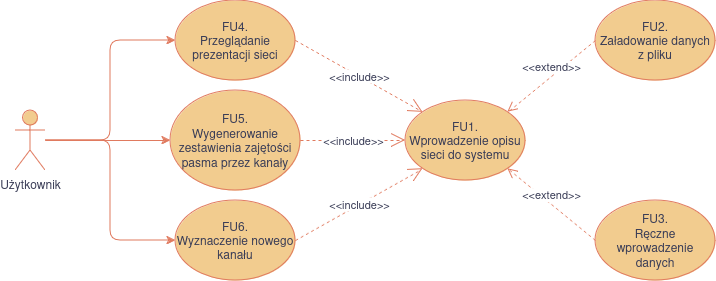

The diagram above was exported from draw.io. Its source (the exported page's mxGraphModel, read from the mxfile embedded in the PNG):
<mxGraphModel dx="1079" dy="546" grid="1" gridSize="10" guides="1" tooltips="1" connect="1" arrows="1" fold="1" page="1" pageScale="1" pageWidth="850" pageHeight="1100" math="0" shadow="0">
  <root>
    <mxCell id="0" />
    <mxCell id="1" parent="0" />
    <mxCell id="AvFX2kMZ2if7fcf0_LhW-10" style="edgeStyle=orthogonalEdgeStyle;orthogonalLoop=1;jettySize=auto;html=1;entryX=0;entryY=0.5;entryDx=0;entryDy=0;strokeColor=#E07A5F;fontColor=#393C56;fillColor=#F2CC8F;" edge="1" parent="1" source="AvFX2kMZ2if7fcf0_LhW-1" target="AvFX2kMZ2if7fcf0_LhW-5">
      <mxGeometry relative="1" as="geometry" />
    </mxCell>
    <mxCell id="AvFX2kMZ2if7fcf0_LhW-11" style="edgeStyle=orthogonalEdgeStyle;orthogonalLoop=1;jettySize=auto;html=1;entryX=0;entryY=0.5;entryDx=0;entryDy=0;strokeColor=#E07A5F;fontColor=#393C56;fillColor=#F2CC8F;" edge="1" parent="1" source="AvFX2kMZ2if7fcf0_LhW-1" target="AvFX2kMZ2if7fcf0_LhW-6">
      <mxGeometry relative="1" as="geometry" />
    </mxCell>
    <mxCell id="AvFX2kMZ2if7fcf0_LhW-12" style="edgeStyle=orthogonalEdgeStyle;orthogonalLoop=1;jettySize=auto;html=1;entryX=0;entryY=0.5;entryDx=0;entryDy=0;strokeColor=#E07A5F;fontColor=#393C56;fillColor=#F2CC8F;" edge="1" parent="1" source="AvFX2kMZ2if7fcf0_LhW-1" target="AvFX2kMZ2if7fcf0_LhW-7">
      <mxGeometry relative="1" as="geometry" />
    </mxCell>
    <mxCell id="AvFX2kMZ2if7fcf0_LhW-1" value="&lt;div&gt;Użytkownik&lt;/div&gt;" style="shape=umlActor;verticalLabelPosition=bottom;verticalAlign=top;html=1;outlineConnect=0;strokeColor=#E07A5F;fontColor=#393C56;fillColor=#F2CC8F;" vertex="1" parent="1">
      <mxGeometry x="110" y="310" width="30" height="60" as="geometry" />
    </mxCell>
    <mxCell id="AvFX2kMZ2if7fcf0_LhW-2" value="&lt;div&gt;FU1.&lt;/div&gt;&lt;div&gt;Wprowadzenie opisu sieci do systemu&lt;br&gt;&lt;/div&gt;" style="ellipse;whiteSpace=wrap;html=1;strokeColor=#E07A5F;fontColor=#393C56;fillColor=#F2CC8F;" vertex="1" parent="1">
      <mxGeometry x="500" y="300" width="120" height="80" as="geometry" />
    </mxCell>
    <mxCell id="AvFX2kMZ2if7fcf0_LhW-3" value="&lt;div&gt;FU2.&lt;/div&gt;&lt;div&gt;Załadowanie danych z pliku&lt;br&gt;&lt;/div&gt;" style="ellipse;whiteSpace=wrap;html=1;strokeColor=#E07A5F;fontColor=#393C56;fillColor=#F2CC8F;" vertex="1" parent="1">
      <mxGeometry x="690" y="200" width="120" height="80" as="geometry" />
    </mxCell>
    <mxCell id="AvFX2kMZ2if7fcf0_LhW-4" value="&lt;div&gt;FU3.&lt;/div&gt;&lt;div&gt;Ręczne wprowadzenie danych&lt;br&gt;&lt;/div&gt;" style="ellipse;whiteSpace=wrap;html=1;strokeColor=#E07A5F;fontColor=#393C56;fillColor=#F2CC8F;" vertex="1" parent="1">
      <mxGeometry x="690" y="400" width="120" height="80" as="geometry" />
    </mxCell>
    <mxCell id="AvFX2kMZ2if7fcf0_LhW-5" value="&lt;div&gt;FU4.&lt;/div&gt;&lt;div&gt;Przeglądanie prezentacji sieci&lt;br&gt;&lt;/div&gt;" style="ellipse;whiteSpace=wrap;html=1;strokeColor=#E07A5F;fontColor=#393C56;fillColor=#F2CC8F;" vertex="1" parent="1">
      <mxGeometry x="270" y="200" width="120" height="80" as="geometry" />
    </mxCell>
    <mxCell id="AvFX2kMZ2if7fcf0_LhW-6" value="&lt;div&gt;FU5.&lt;/div&gt;&lt;div&gt;Wygenerowanie zestawienia zajętości pasma przez kanały&lt;br&gt;&lt;/div&gt;" style="ellipse;whiteSpace=wrap;html=1;strokeColor=#E07A5F;fontColor=#393C56;fillColor=#F2CC8F;" vertex="1" parent="1">
      <mxGeometry x="265" y="290" width="130" height="100" as="geometry" />
    </mxCell>
    <mxCell id="AvFX2kMZ2if7fcf0_LhW-7" value="&lt;div&gt;FU6.&lt;/div&gt;&lt;div&gt;Wyznaczenie nowego kanału&lt;br&gt;&lt;/div&gt;" style="ellipse;whiteSpace=wrap;html=1;strokeColor=#E07A5F;fontColor=#393C56;fillColor=#F2CC8F;" vertex="1" parent="1">
      <mxGeometry x="270" y="400" width="120" height="80" as="geometry" />
    </mxCell>
    <mxCell id="AvFX2kMZ2if7fcf0_LhW-8" value="&amp;lt;&amp;lt;extend&amp;gt;&amp;gt;" style="html=1;verticalAlign=bottom;endArrow=open;dashed=1;endSize=8;curved=0;rounded=0;strokeColor=#E07A5F;fontColor=#393C56;fillColor=#F2CC8F;exitX=0;exitY=0.5;exitDx=0;exitDy=0;entryX=1;entryY=0;entryDx=0;entryDy=0;" edge="1" parent="1" source="AvFX2kMZ2if7fcf0_LhW-3" target="AvFX2kMZ2if7fcf0_LhW-2">
      <mxGeometry relative="1" as="geometry">
        <mxPoint x="390" y="490" as="sourcePoint" />
        <mxPoint x="310" y="490" as="targetPoint" />
      </mxGeometry>
    </mxCell>
    <mxCell id="AvFX2kMZ2if7fcf0_LhW-9" value="&amp;lt;&amp;lt;extend&amp;gt;&amp;gt;" style="html=1;verticalAlign=bottom;endArrow=open;dashed=1;endSize=8;curved=0;rounded=0;strokeColor=#E07A5F;fontColor=#393C56;fillColor=#F2CC8F;exitX=0;exitY=0.5;exitDx=0;exitDy=0;entryX=1;entryY=1;entryDx=0;entryDy=0;" edge="1" parent="1" source="AvFX2kMZ2if7fcf0_LhW-4" target="AvFX2kMZ2if7fcf0_LhW-2">
      <mxGeometry relative="1" as="geometry">
        <mxPoint x="670" y="400" as="sourcePoint" />
        <mxPoint x="590" y="400" as="targetPoint" />
      </mxGeometry>
    </mxCell>
    <mxCell id="AvFX2kMZ2if7fcf0_LhW-14" value="&amp;lt;&amp;lt;include&amp;gt;&amp;gt;" style="endArrow=open;endSize=12;dashed=1;html=1;strokeColor=#E07A5F;fontColor=#393C56;fillColor=#F2CC8F;exitX=1;exitY=0.5;exitDx=0;exitDy=0;entryX=0;entryY=0;entryDx=0;entryDy=0;" edge="1" parent="1" source="AvFX2kMZ2if7fcf0_LhW-5" target="AvFX2kMZ2if7fcf0_LhW-2">
      <mxGeometry width="160" relative="1" as="geometry">
        <mxPoint x="400" y="239.66" as="sourcePoint" />
        <mxPoint x="560" y="239.66" as="targetPoint" />
      </mxGeometry>
    </mxCell>
    <mxCell id="AvFX2kMZ2if7fcf0_LhW-15" value="&amp;lt;&amp;lt;include&amp;gt;&amp;gt;" style="endArrow=open;endSize=12;dashed=1;html=1;strokeColor=#E07A5F;fontColor=#393C56;fillColor=#F2CC8F;exitX=1;exitY=0.5;exitDx=0;exitDy=0;entryX=0;entryY=0.5;entryDx=0;entryDy=0;" edge="1" parent="1" source="AvFX2kMZ2if7fcf0_LhW-6" target="AvFX2kMZ2if7fcf0_LhW-2">
      <mxGeometry width="160" relative="1" as="geometry">
        <mxPoint x="400" y="360" as="sourcePoint" />
        <mxPoint x="508" y="432" as="targetPoint" />
      </mxGeometry>
    </mxCell>
    <mxCell id="AvFX2kMZ2if7fcf0_LhW-16" value="&amp;lt;&amp;lt;include&amp;gt;&amp;gt;" style="endArrow=open;endSize=12;dashed=1;html=1;strokeColor=#E07A5F;fontColor=#393C56;fillColor=#F2CC8F;exitX=1;exitY=0.5;exitDx=0;exitDy=0;entryX=0;entryY=1;entryDx=0;entryDy=0;" edge="1" parent="1" source="AvFX2kMZ2if7fcf0_LhW-7" target="AvFX2kMZ2if7fcf0_LhW-2">
      <mxGeometry width="160" relative="1" as="geometry">
        <mxPoint x="420" y="450" as="sourcePoint" />
        <mxPoint x="528" y="522" as="targetPoint" />
      </mxGeometry>
    </mxCell>
  </root>
</mxGraphModel>